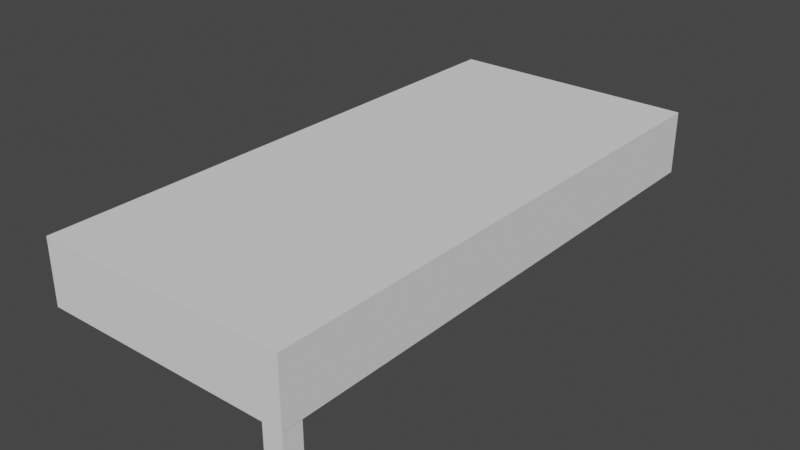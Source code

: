 # Source: Scoliose.blend  (saved by Blender 3.6.13; exported with 4.5.12 LTS)
import bpy
from mathutils import Matrix  # noqa: F401  (used for matrix-valued properties, if any)

bpy.ops.wm.read_factory_settings(use_empty=True)
scene = bpy.context.scene
scene.name = 'Scene'

# ---- collections
col_collection = bpy.data.collections.new('Collection'); scene.collection.children.link(col_collection)

# ---- world
world_world = bpy.data.worlds.new('World'); scene.world = world_world
world_world.use_nodes = True; world_world.node_tree.nodes.clear()
_N = world_world.node_tree.nodes; _L = world_world.node_tree.links
n0 = _N.new('ShaderNodeOutputWorld'); n0.name = 'World Output'; n0.location = (300, 300)
n1 = _N.new('ShaderNodeBackground'); n1.name = 'Background'; n1.location = (10, 300)
n1.inputs[0].default_value = (0.05088, 0.05088, 0.05088, 1.0)
_L.new(n1.outputs[0], n0.inputs[0])
n0.is_active_output = True
world_world.color = (0.05088, 0.05088, 0.05088)
world_world.use_sun_shadow = False
world_world.sun_shadow_jitter_overblur = 0.0

# ---- meshes
me_plane_001 = bpy.data.meshes.new('Plane.001')
me_plane_001.from_pydata([(-4.55, -4.55, 0.0), (4.55, -4.55, 0.0), (-4.55, 15.25, 0.0), (4.55, 15.25, 0.0), (-4.55, 15.25, 0.0), (-4.55, -4.55, 0.0), (4.55, -4.55, 0.0), (4.55, 15.25, 0.0), (-4.55, 15.25, 2.3), (-4.55, -4.55, 2.3), (4.55, -4.55, 2.3), (4.55, 15.25, 2.3), (-4.55, 15.25, 2.3), (-4.55, -4.55, 2.3), (4.55, -4.55, 2.3), (4.55, 15.25, 2.3), (3.823, -4.518, 0.4338), (4.523, -4.518, 0.4338), (3.823, -3.818, 0.4338), (4.523, -3.818, 0.4338), (3.823, -3.818, -1.819), (3.823, -4.518, -1.819), (4.523, -4.518, -1.819), (4.523, -3.818, -1.819)], [], [(0, 2, 3, 1), (4, 5, 9, 8), (1, 3, 7, 6), (2, 0, 5, 4), (3, 2, 4, 7), (0, 1, 6, 5), (11, 8, 12, 15), (7, 4, 8, 11), (5, 6, 10, 9), (6, 7, 11, 10), (13, 14, 15, 12), (9, 10, 14, 13), (10, 11, 15, 14), (8, 9, 13, 12), (16, 18, 19, 17), (21, 22, 23, 20), (17, 19, 23, 22), (18, 16, 21, 20), (19, 18, 20, 23), (16, 17, 22, 21)])
_uv = me_plane_001.uv_layers.new(name='UVMap')
_uv.uv.foreach_set('vector', [0.0, 0.0, 0.0, 1.0, 1.0, 1.0, 1.0, 0.0, 0.0, 1.0, 0.0, 0.0, 0.0, 0.0, 0.0, 1.0, 1.0, 0.0, 1.0, 1.0, 1.0, 1.0, 1.0, 0.0, 0.0, 1.0, 0.0, 0.0, 0.0, 0.0, 0.0, 1.0, 1.0, 1.0, 0.0, 1.0, 0.0, 1.0, 1.0, 1.0, 0.0, 0.0, 1.0, 0.0, 1.0, 0.0, 0.0, 0.0, 1.0, 1.0, 0.0, 1.0, 0.0, 1.0, 1.0, 1.0, 1.0, 1.0, 0.0, 1.0, 0.0, 1.0, 1.0, 1.0, 0.0, 0.0, 1.0, 0.0, 1.0, 0.0, 0.0, 0.0, 1.0, 0.0, 1.0, 1.0, 1.0, 1.0, 1.0, 0.0, 0.0, 0.0, 1.0, 0.0, 1.0, 1.0, 0.0, 1.0, 0.0, 0.0, 1.0, 0.0, 1.0, 0.0, 0.0, 0.0, 1.0, 0.0, 1.0, 1.0, 1.0, 1.0, 1.0, 0.0, 0.0, 1.0, 0.0, 0.0, 0.0, 0.0, 0.0, 1.0, 0.0, 0.0, 0.0, 1.0, 1.0, 1.0, 1.0, 0.0, 0.0, 0.0, 1.0, 0.0, 1.0, 1.0, 0.0, 1.0, 1.0, 0.0, 1.0, 1.0, 1.0, 1.0, 1.0, 0.0, 0.0, 1.0, 0.0, 0.0, 0.0, 0.0, 0.0, 1.0, 1.0, 1.0, 0.0, 1.0, 0.0, 1.0, 1.0, 1.0, 0.0, 0.0, 1.0, 0.0, 1.0, 0.0, 0.0, 0.0])
me_plane_001.update()

# ---- objects
ob_plane = bpy.data.objects.new('Plane', me_plane_001)

# ---- transforms, parenting, visibility, modifiers, constraints
ob_plane.location = (-3.77, 0.1921, 0.005405)

# ---- collection membership
col_collection.objects.link(ob_plane)

# ---- scene / render settings (as saved in the file)
scene.frame_start = 1; scene.frame_end = 250; scene.frame_set(1)
scene.render.engine = 'BLENDER_EEVEE_NEXT'
scene.cycles.sampling_pattern = 'TABULATED_SOBOL'
scene.view_settings.view_transform = 'Filmic'
scene.unit_settings.scale_length = 0.1
bpy.context.view_layer.update()

# ---- added for rendering (the .blend has no active camera and no usable light): camera, sun
cam_auto = bpy.data.cameras.new('AutoCamera')
cam_auto.lens = 50.0
cam_auto.sensor_width = 36.0
cam_auto.clip_end = 1000.0
ob_auto_camera = bpy.data.objects.new('AutoCamera', cam_auto)
scene.collection.objects.link(ob_auto_camera)
ob_auto_camera.location = (16.7489, -19.0803, 16.6607)
ob_auto_camera.rotation_euler = (1.09748, -7.21219e-08, 0.694738)
scene.camera = ob_auto_camera
light_auto_sun = bpy.data.lights.new('AutoSun', 'SUN')
light_auto_sun.energy = 3.0
light_auto_sun.angle = 0.0523599
ob_auto_sun = bpy.data.objects.new('AutoSun', light_auto_sun)
scene.collection.objects.link(ob_auto_sun)
ob_auto_sun.rotation_euler = (0.872665, 0.174533, 0.523599)
bpy.context.view_layer.update()
